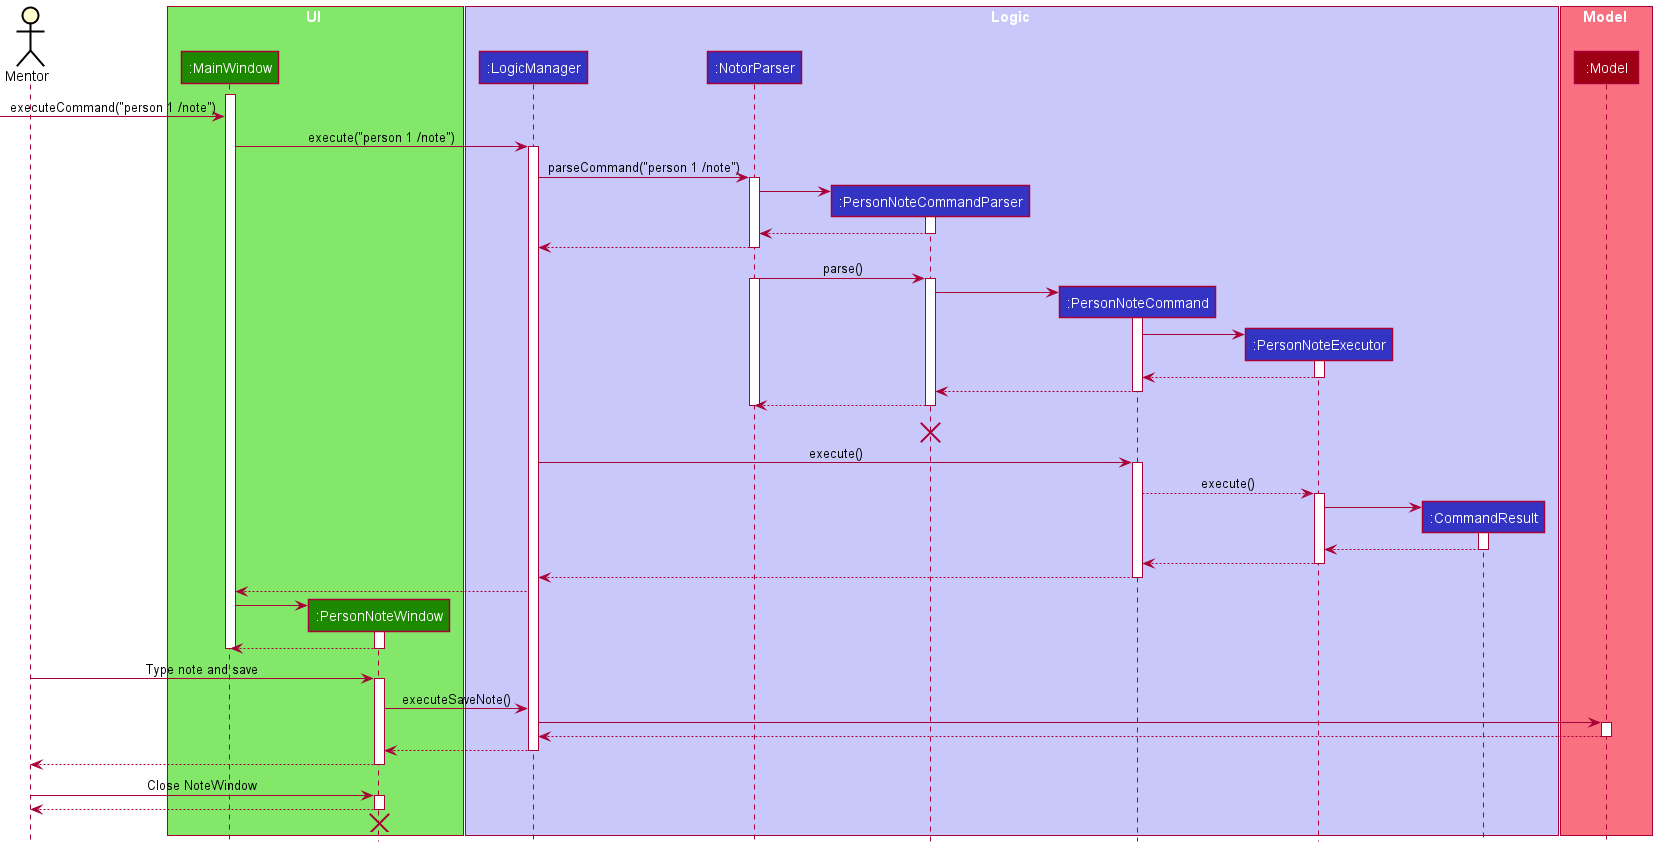

The diagram above was rendered by PlantUML. Its source (embedded in the PNG):
@startuml
!include style.puml

Actor "Mentor" as Mentor

box UI UI_COLOR_T1
participant ":MainWindow" as MainWindow UI_COLOR
participant ":PersonNoteWindow" as NoteWindow UI_COLOR
end box

box Logic LOGIC_COLOR_T1
participant ":LogicManager" as LogicManager LOGIC_COLOR
participant ":NotorParser" as NotorParser LOGIC_COLOR
participant ":PersonNoteCommandParser" as PersonNoteCommandParser LOGIC_COLOR
participant ":PersonNoteCommand" as PersonNoteCommand LOGIC_COLOR
participant ":PersonNoteExecutor" as PersonNoteExecutor LOGIC_COLOR
participant ":CommandResult" as CommandResult LOGIC_COLOR
end box

box Model MODEL_COLOR_T1
participant ":Model" as Model MODEL_COLOR
end box
activate MainWindow
[-> MainWindow : executeCommand("person 1 /note")

MainWindow -> LogicManager : execute("person 1 /note")
activate LogicManager

LogicManager -> NotorParser : parseCommand("person 1 /note")
activate NotorParser

create PersonNoteCommandParser
NotorParser -> PersonNoteCommandParser
activate PersonNoteCommandParser

PersonNoteCommandParser --> NotorParser
deactivate PersonNoteCommandParser


NotorParser --> LogicManager
deactivate NotorParser

NotorParser -> PersonNoteCommandParser : parse()
activate NotorParser
activate PersonNoteCommandParser
create PersonNoteCommand
PersonNoteCommandParser -> PersonNoteCommand

activate PersonNoteCommand
create PersonNoteExecutor
PersonNoteCommand -> PersonNoteExecutor
activate PersonNoteExecutor
PersonNoteExecutor --> PersonNoteCommand
deactivate PersonNoteExecutor
PersonNoteCommand --> PersonNoteCommandParser

deactivate PersonNoteCommand
PersonNoteCommandParser --> NotorParser
deactivate NotorParser

deactivate PersonNoteCommandParser

PersonNoteCommandParser -[hidden]-> PersonNoteCommandParser
destroy PersonNoteCommandParser

LogicManager -> PersonNoteCommand: execute()
activate PersonNoteCommand

PersonNoteCommand --> PersonNoteExecutor: execute()
activate PersonNoteExecutor

create CommandResult
PersonNoteExecutor -> CommandResult
activate CommandResult
CommandResult -->PersonNoteExecutor
deactivate CommandResult
PersonNoteExecutor --> PersonNoteCommand
deactivate PersonNoteExecutor

PersonNoteCommand --> LogicManager
deactivate PersonNoteCommand
LogicManager --> MainWindow


create NoteWindow
MainWindow -> NoteWindow
activate NoteWindow
NoteWindow --> MainWindow
deactivate NoteWindow
deactivate MainWindow


Mentor -> NoteWindow :Type note and save
activate NoteWindow
NoteWindow -> LogicManager: executeSaveNote()



LogicManager -> Model
activate Model
Model --> LogicManager
deactivate Model
LogicManager --> NoteWindow
deactivate LogicManager

NoteWindow --> Mentor
deactivate NoteWindow


Mentor -> NoteWindow: Close NoteWindow
activate NoteWindow
NoteWindow --> Mentor
deactivate NoteWindow
NoteWindow -[hidden]-> Mentor
destroy NoteWindow


@enduml